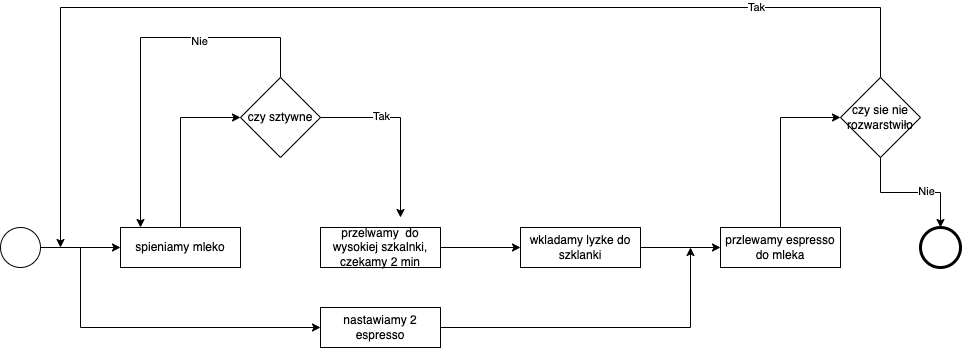

The diagram above was exported from draw.io. Its source (the exported page's mxGraphModel, read from the mxfile embedded in the PNG):
<mxGraphModel dx="1426" dy="826" grid="1" gridSize="10" guides="1" tooltips="1" connect="1" arrows="1" fold="1" page="1" pageScale="1" pageWidth="1169" pageHeight="827" math="0" shadow="0">
  <root>
    <mxCell id="0" />
    <mxCell id="1" parent="0" />
    <mxCell id="BwqC011vyb64A-Om3UJk-3" style="edgeStyle=orthogonalEdgeStyle;rounded=0;orthogonalLoop=1;jettySize=auto;html=1;entryX=0;entryY=0.5;entryDx=0;entryDy=0;" edge="1" parent="1" source="BwqC011vyb64A-Om3UJk-1" target="BwqC011vyb64A-Om3UJk-2">
      <mxGeometry relative="1" as="geometry" />
    </mxCell>
    <mxCell id="BwqC011vyb64A-Om3UJk-7" style="edgeStyle=orthogonalEdgeStyle;rounded=0;orthogonalLoop=1;jettySize=auto;html=1;entryX=0;entryY=0.5;entryDx=0;entryDy=0;" edge="1" parent="1" source="BwqC011vyb64A-Om3UJk-1" target="BwqC011vyb64A-Om3UJk-6">
      <mxGeometry relative="1" as="geometry">
        <Array as="points">
          <mxPoint x="200" y="300" />
          <mxPoint x="200" y="380" />
        </Array>
      </mxGeometry>
    </mxCell>
    <mxCell id="BwqC011vyb64A-Om3UJk-1" value="" style="ellipse;whiteSpace=wrap;html=1;aspect=fixed;" vertex="1" parent="1">
      <mxGeometry x="120" y="280" width="40" height="40" as="geometry" />
    </mxCell>
    <mxCell id="BwqC011vyb64A-Om3UJk-18" style="edgeStyle=orthogonalEdgeStyle;rounded=0;orthogonalLoop=1;jettySize=auto;html=1;entryX=0;entryY=0.5;entryDx=0;entryDy=0;" edge="1" parent="1" source="BwqC011vyb64A-Om3UJk-2" target="BwqC011vyb64A-Om3UJk-17">
      <mxGeometry relative="1" as="geometry" />
    </mxCell>
    <mxCell id="BwqC011vyb64A-Om3UJk-2" value="spieniamy mleko" style="rounded=0;whiteSpace=wrap;html=1;" vertex="1" parent="1">
      <mxGeometry x="240" y="280" width="120" height="40" as="geometry" />
    </mxCell>
    <mxCell id="BwqC011vyb64A-Om3UJk-11" style="edgeStyle=orthogonalEdgeStyle;rounded=0;orthogonalLoop=1;jettySize=auto;html=1;entryX=0;entryY=0.5;entryDx=0;entryDy=0;" edge="1" parent="1" source="BwqC011vyb64A-Om3UJk-4" target="BwqC011vyb64A-Om3UJk-9">
      <mxGeometry relative="1" as="geometry" />
    </mxCell>
    <mxCell id="BwqC011vyb64A-Om3UJk-4" value="przelwamy&amp;nbsp; do wysokiej szkalnki, czekamy 2 min" style="rounded=0;whiteSpace=wrap;html=1;" vertex="1" parent="1">
      <mxGeometry x="440" y="280" width="120" height="40" as="geometry" />
    </mxCell>
    <mxCell id="BwqC011vyb64A-Om3UJk-14" style="edgeStyle=orthogonalEdgeStyle;rounded=0;orthogonalLoop=1;jettySize=auto;html=1;" edge="1" parent="1" source="BwqC011vyb64A-Om3UJk-6">
      <mxGeometry relative="1" as="geometry">
        <mxPoint x="810" y="300" as="targetPoint" />
      </mxGeometry>
    </mxCell>
    <mxCell id="BwqC011vyb64A-Om3UJk-6" value="nastawiamy 2 espresso" style="rounded=0;whiteSpace=wrap;html=1;" vertex="1" parent="1">
      <mxGeometry x="440" y="360" width="120" height="40" as="geometry" />
    </mxCell>
    <mxCell id="BwqC011vyb64A-Om3UJk-13" style="edgeStyle=orthogonalEdgeStyle;rounded=0;orthogonalLoop=1;jettySize=auto;html=1;entryX=0;entryY=0.5;entryDx=0;entryDy=0;" edge="1" parent="1" source="BwqC011vyb64A-Om3UJk-9" target="BwqC011vyb64A-Om3UJk-12">
      <mxGeometry relative="1" as="geometry" />
    </mxCell>
    <mxCell id="BwqC011vyb64A-Om3UJk-9" value="wkladamy lyzke do szklanki" style="rounded=0;whiteSpace=wrap;html=1;" vertex="1" parent="1">
      <mxGeometry x="640" y="280" width="120" height="40" as="geometry" />
    </mxCell>
    <mxCell id="BwqC011vyb64A-Om3UJk-24" style="edgeStyle=orthogonalEdgeStyle;rounded=0;orthogonalLoop=1;jettySize=auto;html=1;entryX=0;entryY=0.5;entryDx=0;entryDy=0;" edge="1" parent="1" source="BwqC011vyb64A-Om3UJk-12" target="BwqC011vyb64A-Om3UJk-23">
      <mxGeometry relative="1" as="geometry" />
    </mxCell>
    <mxCell id="BwqC011vyb64A-Om3UJk-12" value="przlewamy espresso do mleka" style="rounded=0;whiteSpace=wrap;html=1;" vertex="1" parent="1">
      <mxGeometry x="840" y="280" width="120" height="40" as="geometry" />
    </mxCell>
    <mxCell id="BwqC011vyb64A-Om3UJk-15" value="" style="ellipse;whiteSpace=wrap;html=1;aspect=fixed;strokeWidth=3;" vertex="1" parent="1">
      <mxGeometry x="1040" y="280" width="40" height="40" as="geometry" />
    </mxCell>
    <mxCell id="BwqC011vyb64A-Om3UJk-19" style="edgeStyle=orthogonalEdgeStyle;rounded=0;orthogonalLoop=1;jettySize=auto;html=1;" edge="1" parent="1" source="BwqC011vyb64A-Om3UJk-17">
      <mxGeometry relative="1" as="geometry">
        <mxPoint x="520" y="270" as="targetPoint" />
      </mxGeometry>
    </mxCell>
    <mxCell id="BwqC011vyb64A-Om3UJk-20" value="Tak" style="edgeLabel;html=1;align=center;verticalAlign=middle;resizable=0;points=[];" vertex="1" connectable="0" parent="BwqC011vyb64A-Om3UJk-19">
      <mxGeometry x="-0.3333" y="3" relative="1" as="geometry">
        <mxPoint y="1" as="offset" />
      </mxGeometry>
    </mxCell>
    <mxCell id="BwqC011vyb64A-Om3UJk-21" style="edgeStyle=orthogonalEdgeStyle;rounded=0;orthogonalLoop=1;jettySize=auto;html=1;" edge="1" parent="1" source="BwqC011vyb64A-Om3UJk-17" target="BwqC011vyb64A-Om3UJk-2">
      <mxGeometry relative="1" as="geometry">
        <Array as="points">
          <mxPoint x="400" y="90" />
          <mxPoint x="260" y="90" />
        </Array>
      </mxGeometry>
    </mxCell>
    <mxCell id="BwqC011vyb64A-Om3UJk-22" value="Nie" style="edgeLabel;html=1;align=center;verticalAlign=middle;resizable=0;points=[];" vertex="1" connectable="0" parent="BwqC011vyb64A-Om3UJk-21">
      <mxGeometry x="-0.3405" y="3" relative="1" as="geometry">
        <mxPoint as="offset" />
      </mxGeometry>
    </mxCell>
    <mxCell id="BwqC011vyb64A-Om3UJk-17" value="czy sztywne" style="rhombus;whiteSpace=wrap;html=1;strokeWidth=1;" vertex="1" parent="1">
      <mxGeometry x="360" y="130" width="80" height="80" as="geometry" />
    </mxCell>
    <mxCell id="BwqC011vyb64A-Om3UJk-25" style="edgeStyle=orthogonalEdgeStyle;rounded=0;orthogonalLoop=1;jettySize=auto;html=1;exitX=0.5;exitY=1;exitDx=0;exitDy=0;" edge="1" parent="1" source="BwqC011vyb64A-Om3UJk-23" target="BwqC011vyb64A-Om3UJk-15">
      <mxGeometry relative="1" as="geometry" />
    </mxCell>
    <mxCell id="BwqC011vyb64A-Om3UJk-26" value="Nie" style="edgeLabel;html=1;align=center;verticalAlign=middle;resizable=0;points=[];" vertex="1" connectable="0" parent="BwqC011vyb64A-Om3UJk-25">
      <mxGeometry x="0.2308" y="2" relative="1" as="geometry">
        <mxPoint as="offset" />
      </mxGeometry>
    </mxCell>
    <mxCell id="BwqC011vyb64A-Om3UJk-27" style="edgeStyle=orthogonalEdgeStyle;rounded=0;orthogonalLoop=1;jettySize=auto;html=1;" edge="1" parent="1" source="BwqC011vyb64A-Om3UJk-23">
      <mxGeometry relative="1" as="geometry">
        <mxPoint x="180" y="300" as="targetPoint" />
        <Array as="points">
          <mxPoint x="1000" y="60" />
          <mxPoint x="180" y="60" />
        </Array>
      </mxGeometry>
    </mxCell>
    <mxCell id="BwqC011vyb64A-Om3UJk-28" value="Tak" style="edgeLabel;html=1;align=center;verticalAlign=middle;resizable=0;points=[];" vertex="1" connectable="0" parent="BwqC011vyb64A-Om3UJk-27">
      <mxGeometry x="-0.6549" y="-1" relative="1" as="geometry">
        <mxPoint as="offset" />
      </mxGeometry>
    </mxCell>
    <mxCell id="BwqC011vyb64A-Om3UJk-23" value="czy sie nie rozwarstwiło" style="rhombus;whiteSpace=wrap;html=1;strokeWidth=1;" vertex="1" parent="1">
      <mxGeometry x="960" y="130" width="80" height="80" as="geometry" />
    </mxCell>
  </root>
</mxGraphModel>